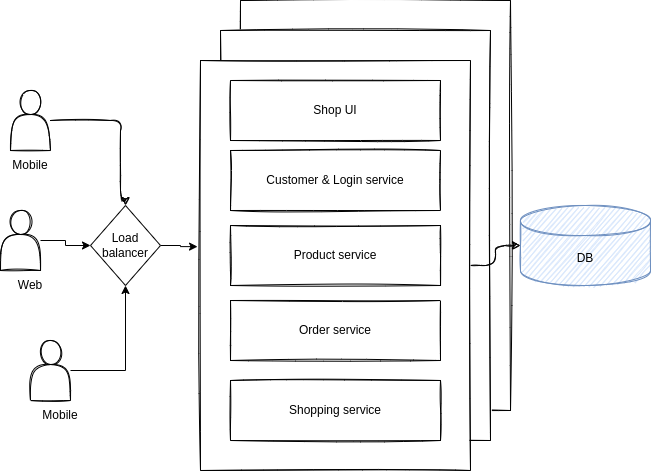

The diagram above was exported from draw.io. Its source (the exported page's mxGraphModel, read from the mxfile embedded in the PNG):
<mxGraphModel dx="1182" dy="1975" grid="1" gridSize="10" guides="1" tooltips="1" connect="1" arrows="1" fold="1" page="1" pageScale="1" pageWidth="850" pageHeight="1100" math="0" shadow="0">
  <root>
    <mxCell id="0" />
    <mxCell id="1" parent="0" />
    <mxCell id="2" value="" style="rounded=0;whiteSpace=wrap;html=1;sketch=1;" vertex="1" parent="1">
      <mxGeometry x="310" y="-40" width="270" height="410" as="geometry" />
    </mxCell>
    <mxCell id="3" value="" style="rounded=0;whiteSpace=wrap;html=1;sketch=1;" vertex="1" parent="1">
      <mxGeometry x="290" y="-10" width="270" height="410" as="geometry" />
    </mxCell>
    <mxCell id="4" value="" style="edgeStyle=orthogonalEdgeStyle;sketch=1;orthogonalLoop=1;jettySize=auto;html=1;" edge="1" source="5" target="6" parent="1">
      <mxGeometry relative="1" as="geometry" />
    </mxCell>
    <mxCell id="5" value="" style="rounded=0;whiteSpace=wrap;html=1;sketch=1;" vertex="1" parent="1">
      <mxGeometry x="270" y="20" width="270" height="410" as="geometry" />
    </mxCell>
    <mxCell id="6" value="DB" style="shape=cylinder3;whiteSpace=wrap;html=1;boundedLbl=1;backgroundOutline=1;size=15;sketch=1;fillColor=#dae8fc;strokeColor=#6c8ebf;" vertex="1" parent="1">
      <mxGeometry x="590" y="165" width="130" height="80" as="geometry" />
    </mxCell>
    <mxCell id="7" style="edgeStyle=orthogonalEdgeStyle;sketch=1;orthogonalLoop=1;jettySize=auto;html=1;entryX=0.5;entryY=0;entryDx=0;entryDy=0;" edge="1" source="8" target="15" parent="1">
      <mxGeometry relative="1" as="geometry">
        <mxPoint x="200" y="160" as="targetPoint" />
        <Array as="points">
          <mxPoint x="190" y="80" />
          <mxPoint x="190" y="160" />
          <mxPoint x="195" y="160" />
        </Array>
      </mxGeometry>
    </mxCell>
    <mxCell id="8" value="" style="shape=actor;whiteSpace=wrap;html=1;sketch=1;" vertex="1" parent="1">
      <mxGeometry x="80" y="50" width="40" height="60" as="geometry" />
    </mxCell>
    <mxCell id="9" value="Shop UI" style="rounded=0;whiteSpace=wrap;html=1;sketch=1;" vertex="1" parent="1">
      <mxGeometry x="300" y="40" width="210" height="60" as="geometry" />
    </mxCell>
    <mxCell id="10" value="Customer &amp;amp; Login service" style="rounded=0;whiteSpace=wrap;html=1;sketch=1;" vertex="1" parent="1">
      <mxGeometry x="300" y="110" width="210" height="60" as="geometry" />
    </mxCell>
    <mxCell id="11" value="Product service" style="rounded=0;whiteSpace=wrap;html=1;sketch=1;" vertex="1" parent="1">
      <mxGeometry x="300" y="185" width="210" height="60" as="geometry" />
    </mxCell>
    <mxCell id="12" value="Order service" style="rounded=0;whiteSpace=wrap;html=1;sketch=1;" vertex="1" parent="1">
      <mxGeometry x="300" y="260" width="210" height="60" as="geometry" />
    </mxCell>
    <mxCell id="13" value="Shopping service" style="rounded=0;whiteSpace=wrap;html=1;sketch=1;" vertex="1" parent="1">
      <mxGeometry x="300" y="340" width="210" height="60" as="geometry" />
    </mxCell>
    <mxCell id="14" style="edgeStyle=orthogonalEdgeStyle;rounded=0;orthogonalLoop=1;jettySize=auto;html=1;entryX=-0.011;entryY=0.454;entryDx=0;entryDy=0;entryPerimeter=0;" edge="1" source="15" target="5" parent="1">
      <mxGeometry relative="1" as="geometry" />
    </mxCell>
    <mxCell id="15" value="Load balancer" style="rhombus;whiteSpace=wrap;html=1;" vertex="1" parent="1">
      <mxGeometry x="160" y="165" width="70" height="80" as="geometry" />
    </mxCell>
    <mxCell id="16" style="edgeStyle=orthogonalEdgeStyle;rounded=0;orthogonalLoop=1;jettySize=auto;html=1;" edge="1" source="17" target="15" parent="1">
      <mxGeometry relative="1" as="geometry" />
    </mxCell>
    <mxCell id="17" value="" style="shape=actor;whiteSpace=wrap;html=1;sketch=1;" vertex="1" parent="1">
      <mxGeometry x="70" y="170" width="40" height="60" as="geometry" />
    </mxCell>
    <mxCell id="18" style="edgeStyle=orthogonalEdgeStyle;rounded=0;orthogonalLoop=1;jettySize=auto;html=1;entryX=0.5;entryY=1;entryDx=0;entryDy=0;" edge="1" source="19" target="15" parent="1">
      <mxGeometry relative="1" as="geometry" />
    </mxCell>
    <mxCell id="19" value="" style="shape=actor;whiteSpace=wrap;html=1;sketch=1;" vertex="1" parent="1">
      <mxGeometry x="100" y="300" width="40" height="60" as="geometry" />
    </mxCell>
    <mxCell id="20" value="Mobile" style="text;html=1;strokeColor=none;fillColor=none;align=center;verticalAlign=middle;whiteSpace=wrap;rounded=0;" vertex="1" parent="1">
      <mxGeometry x="70" y="110" width="60" height="30" as="geometry" />
    </mxCell>
    <mxCell id="21" value="Mobile" style="text;html=1;strokeColor=none;fillColor=none;align=center;verticalAlign=middle;whiteSpace=wrap;rounded=0;" vertex="1" parent="1">
      <mxGeometry x="100" y="360" width="60" height="30" as="geometry" />
    </mxCell>
    <mxCell id="22" value="Web" style="text;html=1;strokeColor=none;fillColor=none;align=center;verticalAlign=middle;whiteSpace=wrap;rounded=0;" vertex="1" parent="1">
      <mxGeometry x="70" y="230" width="60" height="30" as="geometry" />
    </mxCell>
  </root>
</mxGraphModel>